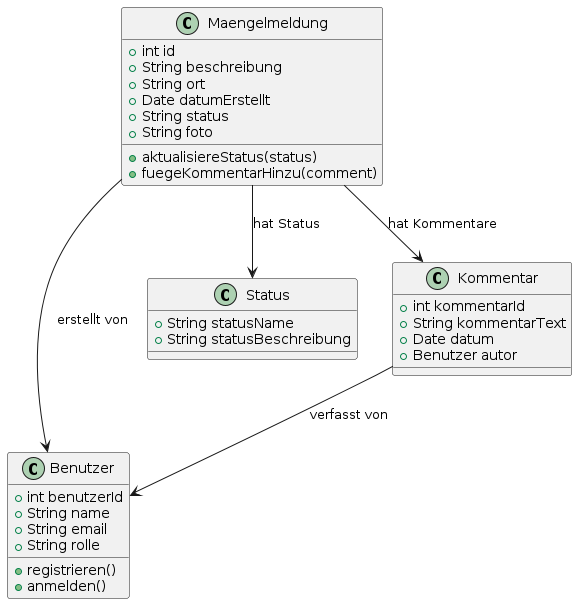

The diagram above was rendered by PlantUML. Its source (embedded in the PNG):
@startuml
class Maengelmeldung {
+int id
+String beschreibung
+String ort
+Date datumErstellt
+String status
+String foto
+aktualisiereStatus(status)
+fuegeKommentarHinzu(comment)
}

class Benutzer {
+int benutzerId
+String name
+String email
+String rolle
+registrieren()
+anmelden()
}

class Status {
+String statusName
+String statusBeschreibung
}

class Kommentar {
+int kommentarId
+String kommentarText
+Date datum
+Benutzer autor
}

Maengelmeldung --> Benutzer : erstellt von
Maengelmeldung --> Status : hat Status
Maengelmeldung --> Kommentar : hat Kommentare
Kommentar --> Benutzer : verfasst von

@enduml